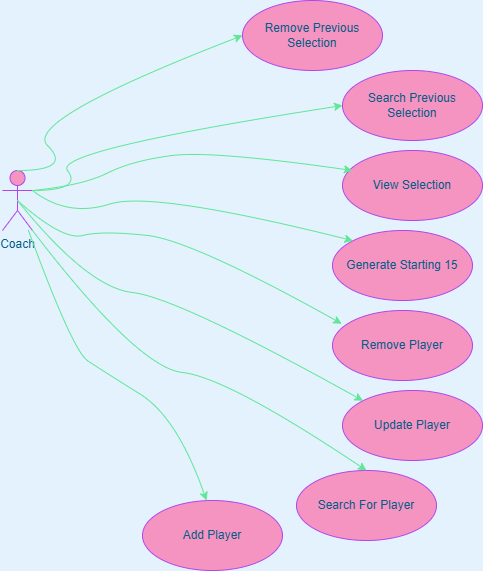

The diagram above was exported from draw.io. Its source (the exported page's mxGraphModel, read from the mxfile embedded in the PNG):
<mxGraphModel dx="1076" dy="1763" grid="1" gridSize="10" guides="1" tooltips="1" connect="1" arrows="1" fold="1" page="1" pageScale="1" pageWidth="827" pageHeight="1169" background="#E3F2FD" math="0" shadow="0">
  <root>
    <mxCell id="0" />
    <mxCell id="1" parent="0" />
    <mxCell id="-8ey_zT6tOomlcHF8-HO-1" parent="1" style="shape=umlActor;verticalLabelPosition=bottom;verticalAlign=top;html=1;outlineConnect=0;labelBackgroundColor=none;fillColor=#F694C1;strokeColor=#AF45ED;fontColor=#095C86;" value="Coach" vertex="1">
      <mxGeometry height="60" width="30" x="50" y="160" as="geometry" />
    </mxCell>
    <mxCell id="-8ey_zT6tOomlcHF8-HO-4" parent="1" style="ellipse;whiteSpace=wrap;html=1;labelBackgroundColor=none;fillColor=#F694C1;strokeColor=#AF45ED;fontColor=#095C86;" value="Remove Previous Selection" vertex="1">
      <mxGeometry height="70" width="140" x="290" y="-10" as="geometry" />
    </mxCell>
    <mxCell id="-8ey_zT6tOomlcHF8-HO-5" parent="1" style="ellipse;whiteSpace=wrap;html=1;labelBackgroundColor=none;fillColor=#F694C1;strokeColor=#AF45ED;fontColor=#095C86;" value="Add Player" vertex="1">
      <mxGeometry height="70" width="140" x="190" y="490" as="geometry" />
    </mxCell>
    <mxCell id="-8ey_zT6tOomlcHF8-HO-6" parent="1" style="ellipse;whiteSpace=wrap;html=1;labelBackgroundColor=none;fillColor=#F694C1;strokeColor=#AF45ED;fontColor=#095C86;" value="Search For Player" vertex="1">
      <mxGeometry height="70" width="140" x="344" y="460" as="geometry" />
    </mxCell>
    <mxCell id="-8ey_zT6tOomlcHF8-HO-7" parent="1" style="ellipse;whiteSpace=wrap;html=1;labelBackgroundColor=none;fillColor=#F694C1;strokeColor=#AF45ED;fontColor=#095C86;" value="Update Player" vertex="1">
      <mxGeometry height="70" width="140" x="390" y="380" as="geometry" />
    </mxCell>
    <mxCell id="-8ey_zT6tOomlcHF8-HO-8" parent="1" style="ellipse;whiteSpace=wrap;html=1;labelBackgroundColor=none;fillColor=#F694C1;strokeColor=#AF45ED;fontColor=#095C86;" value="Remove Player" vertex="1">
      <mxGeometry height="70" width="140" x="380" y="300" as="geometry" />
    </mxCell>
    <mxCell id="-8ey_zT6tOomlcHF8-HO-9" parent="1" style="ellipse;whiteSpace=wrap;html=1;labelBackgroundColor=none;fillColor=#F694C1;strokeColor=#AF45ED;fontColor=#095C86;" value="Generate Starting 15" vertex="1">
      <mxGeometry height="70" width="140" x="380" y="220" as="geometry" />
    </mxCell>
    <mxCell id="-8ey_zT6tOomlcHF8-HO-10" parent="1" style="ellipse;whiteSpace=wrap;html=1;labelBackgroundColor=none;fillColor=#F694C1;strokeColor=#AF45ED;fontColor=#095C86;" value="View Selection" vertex="1">
      <mxGeometry height="70" width="140" x="390" y="140" as="geometry" />
    </mxCell>
    <mxCell id="-8ey_zT6tOomlcHF8-HO-11" parent="1" style="ellipse;whiteSpace=wrap;html=1;labelBackgroundColor=none;fillColor=#F694C1;strokeColor=#AF45ED;fontColor=#095C86;" value="Search Previous Selection" vertex="1">
      <mxGeometry height="70" width="140" x="390" y="60" as="geometry" />
    </mxCell>
    <mxCell id="-8ey_zT6tOomlcHF8-HO-30" edge="1" parent="1" source="-8ey_zT6tOomlcHF8-HO-1" style="curved=1;endArrow=classic;html=1;rounded=0;entryX=0;entryY=0.5;entryDx=0;entryDy=0;exitX=0.5;exitY=0;exitDx=0;exitDy=0;exitPerimeter=0;labelBackgroundColor=none;fontColor=default;strokeColor=#60E696;" target="-8ey_zT6tOomlcHF8-HO-4" value="">
      <mxGeometry height="50" relative="1" width="50" as="geometry">
        <Array as="points">
          <mxPoint x="120" y="160" />
          <mxPoint x="70" y="110" />
        </Array>
        <mxPoint x="70" y="140" as="sourcePoint" />
        <mxPoint x="110" y="70" as="targetPoint" />
      </mxGeometry>
    </mxCell>
    <mxCell id="-8ey_zT6tOomlcHF8-HO-32" edge="1" parent="1" style="curved=1;endArrow=classic;html=1;rounded=0;entryX=0;entryY=0.5;entryDx=0;entryDy=0;labelBackgroundColor=none;fontColor=default;strokeColor=#60E696;" target="-8ey_zT6tOomlcHF8-HO-11" value="">
      <mxGeometry height="50" relative="1" width="50" as="geometry">
        <Array as="points">
          <mxPoint x="130" y="180" />
          <mxPoint x="100" y="140" />
        </Array>
        <mxPoint x="80" y="180" as="sourcePoint" />
        <mxPoint x="130" y="130" as="targetPoint" />
      </mxGeometry>
    </mxCell>
    <mxCell id="-8ey_zT6tOomlcHF8-HO-36" edge="1" parent="1" source="-8ey_zT6tOomlcHF8-HO-1" style="curved=1;endArrow=classic;html=1;rounded=0;entryX=0.066;entryY=0.189;entryDx=0;entryDy=0;entryPerimeter=0;exitX=0.5;exitY=0.5;exitDx=0;exitDy=0;exitPerimeter=0;labelBackgroundColor=none;fontColor=default;strokeColor=#60E696;" target="-8ey_zT6tOomlcHF8-HO-8" value="">
      <mxGeometry height="50" relative="1" width="50" as="geometry">
        <Array as="points">
          <mxPoint x="110" y="230" />
          <mxPoint x="150" y="220" />
          <mxPoint x="240" y="230" />
        </Array>
        <mxPoint x="80" y="259.99538461538464" as="sourcePoint" />
        <mxPoint x="277.31963137051844" y="377.33233872460175" as="targetPoint" />
      </mxGeometry>
    </mxCell>
    <mxCell id="-8ey_zT6tOomlcHF8-HO-37" edge="1" parent="1" source="-8ey_zT6tOomlcHF8-HO-1" style="curved=1;endArrow=classic;html=1;rounded=0;entryX=0;entryY=0;entryDx=0;entryDy=0;exitX=1;exitY=0.3333333333333333;exitDx=0;exitDy=0;exitPerimeter=0;labelBackgroundColor=none;fontColor=default;strokeColor=#60E696;" target="-8ey_zT6tOomlcHF8-HO-9" value="">
      <mxGeometry height="50" relative="1" width="50" as="geometry">
        <Array as="points">
          <mxPoint x="115" y="207" />
          <mxPoint x="200" y="180" />
        </Array>
        <mxPoint x="70" y="167" as="sourcePoint" />
        <mxPoint x="274" y="290" as="targetPoint" />
      </mxGeometry>
    </mxCell>
    <mxCell id="-8ey_zT6tOomlcHF8-HO-39" edge="1" parent="1" source="-8ey_zT6tOomlcHF8-HO-1" style="curved=1;endArrow=classic;html=1;rounded=0;entryX=0;entryY=0;entryDx=0;entryDy=0;exitX=0.5;exitY=0.5;exitDx=0;exitDy=0;exitPerimeter=0;labelBackgroundColor=none;fontColor=default;strokeColor=#60E696;" target="-8ey_zT6tOomlcHF8-HO-7" value="">
      <mxGeometry height="50" relative="1" width="50" as="geometry">
        <Array as="points">
          <mxPoint x="135" y="277" />
          <mxPoint x="225" y="287" />
        </Array>
        <mxPoint x="50" y="247" as="sourcePoint" />
        <mxPoint x="254" y="370" as="targetPoint" />
      </mxGeometry>
    </mxCell>
    <mxCell id="-8ey_zT6tOomlcHF8-HO-40" edge="1" parent="1" source="-8ey_zT6tOomlcHF8-HO-1" style="curved=1;endArrow=classic;html=1;rounded=0;entryX=0.5;entryY=0;entryDx=0;entryDy=0;exitX=1;exitY=1;exitDx=0;exitDy=0;exitPerimeter=0;labelBackgroundColor=none;fontColor=default;strokeColor=#60E696;" target="-8ey_zT6tOomlcHF8-HO-6" value="">
      <mxGeometry height="50" relative="1" width="50" as="geometry">
        <Array as="points">
          <mxPoint x="185" y="357" />
          <mxPoint x="275" y="367" />
        </Array>
        <mxPoint x="100" y="327" as="sourcePoint" />
        <mxPoint x="304" y="450" as="targetPoint" />
      </mxGeometry>
    </mxCell>
    <mxCell id="-8ey_zT6tOomlcHF8-HO-42" edge="1" parent="1" source="-8ey_zT6tOomlcHF8-HO-1" style="curved=1;endArrow=classic;html=1;rounded=0;entryX=0.066;entryY=0.189;entryDx=0;entryDy=0;entryPerimeter=0;labelBackgroundColor=none;fontColor=default;strokeColor=#60E696;" value="">
      <mxGeometry height="50" relative="1" width="50" as="geometry">
        <Array as="points">
          <mxPoint x="120" y="340" />
          <mxPoint x="150" y="360" />
          <mxPoint x="225" y="407" />
        </Array>
        <mxPoint x="90" y="280" as="sourcePoint" />
        <mxPoint x="254" y="490" as="targetPoint" />
      </mxGeometry>
    </mxCell>
    <mxCell id="-8ey_zT6tOomlcHF8-HO-43" edge="1" parent="1" source="-8ey_zT6tOomlcHF8-HO-1" style="curved=1;endArrow=classic;html=1;rounded=0;entryX=0.071;entryY=0.286;entryDx=0;entryDy=0;entryPerimeter=0;exitX=1;exitY=0.3333333333333333;exitDx=0;exitDy=0;exitPerimeter=0;labelBackgroundColor=none;fontColor=default;strokeColor=#60E696;" target="-8ey_zT6tOomlcHF8-HO-10" value="">
      <mxGeometry height="50" relative="1" width="50" as="geometry">
        <Array as="points">
          <mxPoint x="130" y="175" />
          <mxPoint x="180" y="150" />
          <mxPoint x="260" y="140" />
        </Array>
        <mxPoint x="56" y="40" as="sourcePoint" />
        <mxPoint x="380" y="163" as="targetPoint" />
      </mxGeometry>
    </mxCell>
  </root>
</mxGraphModel>